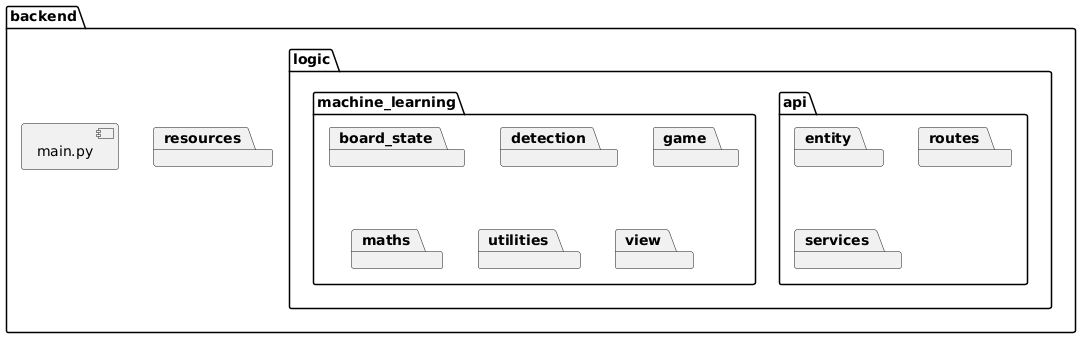

The diagram above was rendered by PlantUML. Its source (embedded in the PNG):
@startuml
package backend {
  package logic {
    package api {
      package entity
      package routes
      package services
    }
    package machine_learning {
      package board_state
      package detection
      package game
      package maths
      package utilities
      package view
    }
    package view
  }
  package resources
  [main.py] as main_py
}
@enduml